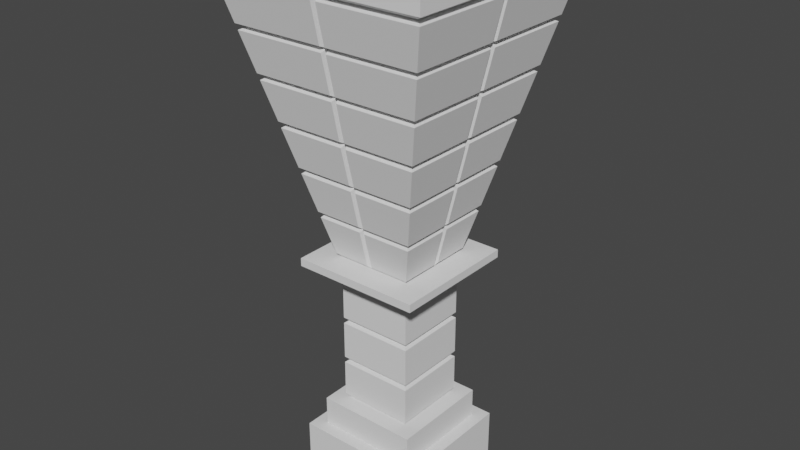 # Source: ceiling-support.blend  (saved by Blender 2.92.15; exported with 4.5.12 LTS)
import bpy
from mathutils import Matrix  # noqa: F401  (used for matrix-valued properties, if any)

bpy.ops.wm.read_factory_settings(use_empty=True)
scene = bpy.context.scene
scene.name = 'Scene'

# ---- world
world_world = bpy.data.worlds.new('World'); scene.world = world_world
world_world.use_nodes = True; world_world.node_tree.nodes.clear()
_N = world_world.node_tree.nodes; _L = world_world.node_tree.links
n0 = _N.new('ShaderNodeOutputWorld'); n0.name = 'World Output'; n0.location = (300, 300)
n1 = _N.new('ShaderNodeBackground'); n1.name = 'Background'; n1.location = (10, 300)
n1.inputs[0].default_value = (0.05088, 0.05088, 0.05088, 1.0)
_L.new(n1.outputs[0], n0.inputs[0])
n0.is_active_output = True
world_world.color = (0.05088, 0.05088, 0.05088)
world_world.use_sun_shadow = False
world_world.sun_shadow_jitter_overblur = 0.0

# ---- meshes
me_cube_001 = bpy.data.meshes.new('Cube.001')
me_cube_001.from_pydata([(-0.2945, -0.2945, 0.0), (-0.2359, -0.2359, 0.25), (-0.2945, 0.2945, 0.0), (-0.2359, 0.2359, 0.25), (0.2945, -0.2945, 0.0), (0.2359, -0.2359, 0.25), (0.2945, 0.2945, 0.0), (0.2359, 0.2359, 0.25), (-0.2945, -0.2945, 0.25), (-0.2945, 0.2945, 0.25), (0.2945, 0.2945, 0.25), (0.2945, -0.2945, 0.25), (-0.1556, -0.1556, 0.3862), (-0.1556, 0.1556, 0.3862), (0.1556, 0.1556, 0.3862), (0.1556, -0.1556, 0.3862), (-0.2359, -0.2359, 0.3862), (-0.2359, 0.2359, 0.3862), (0.2359, 0.2359, 0.3862), (0.2359, -0.2359, 0.3862), (-0.1556, -0.1556, 0.9983), (-0.1556, 0.1556, 0.9983), (0.1556, 0.1556, 0.9983), (0.1556, -0.1556, 0.9983), (-0.2976, -0.2976, 1.075), (-0.2976, 0.2976, 1.075), (0.2976, 0.2976, 1.075), (0.2976, -0.2976, 1.075), (-0.1733, -0.1732, 1.112), (-0.1733, 0.1727, 1.112), (0.1726, 0.1727, 1.112), (0.1726, -0.1732, 1.112), (-0.2976, -0.2976, 1.112), (-0.2976, 0.2976, 1.112), (0.2976, 0.2976, 1.112), (0.2976, -0.2976, 1.112), (-0.4579, -0.4578, 2.328), (-0.4579, 0.4573, 2.328), (0.4572, 0.4573, 2.328), (0.4572, -0.4578, 2.328), (-0.5011, 0.5004, 2.352), (-0.5011, -0.501, 2.352), (0.5003, -0.501, 2.352), (0.5003, 0.5004, 2.352), (0.1739, -0.1739, 0.6042), (0.1739, -0.1739, 0.5763), (0.1556, -0.1556, 0.5902), (0.1739, -0.1739, 0.8082), (0.1739, -0.1739, 0.7803), (0.1556, -0.1556, 0.7942), (-0.1739, -0.1739, 0.7803), (-0.1739, -0.1739, 0.8082), (-0.1556, -0.1556, 0.7942), (-0.1739, -0.1739, 0.5763), (-0.1739, -0.1739, 0.6042), (-0.1556, -0.1556, 0.5902), (-0.1739, 0.1739, 0.6042), (-0.1739, 0.1739, 0.5763), (-0.1556, 0.1556, 0.5902), (-0.1739, 0.1739, 0.8082), (-0.1739, 0.1739, 0.7803), (-0.1556, 0.1556, 0.7942), (0.1739, 0.1739, 0.7803), (0.1739, 0.1739, 0.8082), (0.1556, 0.1556, 0.7942), (0.1739, 0.1739, 0.5763), (0.1739, 0.1739, 0.6042), (0.1556, 0.1556, 0.5902), (0.1739, -0.1739, 0.9828), (0.1739, 0.1739, 0.9828), (-0.1739, -0.1739, 0.9828), (-0.1739, 0.1739, 0.9828), (-0.1739, -0.1739, 0.4057), (0.1739, -0.1739, 0.4057), (0.1739, 0.1739, 0.4057), (-0.1739, 0.1739, 0.4057), (0.2408, 0.2408, 1.328), (0.2338, 0.2338, 1.301), (0.22, 0.2201, 1.315), (0.2918, 0.2918, 1.531), (0.2849, 0.2849, 1.503), (0.2675, 0.2675, 1.517), (0.3429, 0.3429, 1.734), (0.336, 0.336, 1.706), (0.3149, 0.315, 1.72), (0.394, 0.394, 1.937), (0.387, 0.387, 1.909), (0.3623, 0.3624, 1.923), (0.4451, 0.4451, 2.139), (0.4381, 0.4381, 2.112), (0.4098, 0.4098, 2.125), (0.4451, -0.4451, 2.139), (0.4381, -0.4381, 2.112), (0.4098, -0.4104, 2.125), (0.394, -0.394, 1.937), (0.387, -0.387, 1.909), (0.3623, -0.363, 1.923), (0.3429, -0.3429, 1.734), (0.336, -0.336, 1.706), (0.3149, -0.3155, 1.72), (0.2918, -0.2918, 1.531), (0.2849, -0.2849, 1.503), (0.2675, -0.2681, 1.517), (0.2408, -0.2408, 1.328), (0.2338, -0.2338, 1.301), (0.22, -0.2207, 1.315), (-0.2408, -0.2408, 1.328), (-0.2338, -0.2338, 1.301), (-0.2207, -0.2207, 1.315), (-0.2918, -0.2918, 1.531), (-0.2849, -0.2849, 1.503), (-0.2682, -0.2681, 1.517), (-0.3429, -0.3429, 1.734), (-0.336, -0.336, 1.706), (-0.3156, -0.3155, 1.72), (-0.394, -0.394, 1.937), (-0.387, -0.387, 1.909), (-0.363, -0.363, 1.923), (-0.4451, -0.4451, 2.139), (-0.4381, -0.4381, 2.112), (-0.4105, -0.4104, 2.125), (-0.4451, 0.4451, 2.139), (-0.4381, 0.4381, 2.112), (-0.4105, 0.4098, 2.125), (-0.394, 0.394, 1.937), (-0.387, 0.387, 1.909), (-0.363, 0.3624, 1.923), (-0.3429, 0.3429, 1.734), (-0.336, 0.336, 1.706), (-0.3156, 0.315, 1.72), (-0.2918, 0.2918, 1.531), (-0.2849, 0.2849, 1.503), (-0.2682, 0.2675, 1.517), (-0.2408, 0.2408, 1.328), (-0.2338, 0.2338, 1.301), (-0.2207, 0.2201, 1.315), (-0.4898, -0.033, 2.317), (-0.4898, -0.008244, 2.317), (0.02555, -0.4898, 2.317), (0.01219, -0.4578, 2.328), (0.0007889, -0.4898, 2.317), (0.4898, 0.0114, 2.317), (0.4898, -0.01335, 2.317), (-0.01118, 0.4898, 2.317), (-0.03593, 0.4898, 2.317), (-0.4898, 0.4898, 2.317), (-0.4898, -0.4898, 2.317), (0.4898, -0.4898, 2.317), (0.4898, 0.4898, 2.317), (-0.02215, 0.4573, 2.328), (-0.01366, 0.2849, 1.503), (-0.03841, 0.2849, 1.503), (-0.03605, 0.2338, 1.301), (-0.01129, 0.2338, 1.301), (0.4572, -0.001229, 2.328), (-0.4579, -0.01944, 2.328), (0.1726, 0.003015, 1.112), (-0.009283, -0.387, 1.909), (0.01548, -0.387, 1.909), (0.002841, -0.363, 1.923), (0.01617, -0.394, 1.937), (-0.008591, -0.394, 1.937), (-0.4381, -0.008244, 2.112), (-0.4381, -0.033, 2.112), (-0.4451, -0.033, 2.139), (-0.4451, -0.008244, 2.139), (-0.4105, -0.01944, 2.125), (-0.005202, -0.4381, 2.112), (0.01956, -0.4381, 2.112), (0.02024, -0.4451, 2.139), (-0.004521, -0.4451, 2.139), (0.006626, -0.4104, 2.125), (-0.01309, 0.387, 1.909), (-0.03785, 0.387, 1.909), (-0.01276, 0.394, 1.937), (-0.03751, 0.394, 1.937), (-0.02386, 0.3624, 1.923), (-0.04032, 0.336, 1.706), (-0.01557, 0.336, 1.706), (-0.03998, 0.3429, 1.734), (-0.01523, 0.3429, 1.734), (-0.02615, 0.315, 1.72), (-0.0374, 0.4381, 2.112), (-0.01264, 0.4381, 2.112), (-0.03737, 0.4451, 2.139), (-0.01262, 0.4451, 2.139), (-0.02358, 0.4098, 2.125), (-0.01827, -0.2338, 1.301), (0.006491, -0.2338, 1.301), (-0.005738, -0.2207, 1.315), (0.00668, -0.2408, 1.328), (-0.01808, -0.2408, 1.328), (-0.01679, -0.2849, 1.503), (0.00797, -0.2849, 1.503), (0.008181, -0.2918, 1.531), (-0.01658, -0.2918, 1.531), (-0.004354, -0.2681, 1.517), (-0.03637, 0.2408, 1.328), (-0.01162, 0.2408, 1.328), (-0.02249, 0.2201, 1.315), (-0.01521, -0.336, 1.706), (0.009553, -0.336, 1.706), (0.01009, -0.3429, 1.734), (-0.01467, -0.3429, 1.734), (-0.002735, -0.3155, 1.72), (-0.01397, 0.2918, 1.531), (-0.03872, 0.2918, 1.531), (-0.02468, 0.2675, 1.517), (0.2338, -0.009535, 1.301), (0.2338, 0.01522, 1.301), (0.2408, 0.01512, 1.328), (0.2408, -0.009639, 1.328), (0.22, 0.002308, 1.315), (0.2849, -0.0103, 1.503), (0.2849, 0.01446, 1.503), (0.2918, 0.01436, 1.531), (0.2918, -0.0104, 1.531), (0.2675, 0.001601, 1.517), (-0.2338, -0.008244, 1.301), (-0.2338, -0.033, 1.301), (-0.2408, -0.033, 1.328), (-0.2408, -0.008244, 1.328), (-0.2207, -0.01944, 1.315), (0.336, -0.01106, 1.706), (0.336, 0.0137, 1.706), (0.3429, 0.01359, 1.734), (0.3429, -0.01116, 1.734), (0.3149, 0.0008933, 1.72), (-0.2849, -0.008244, 1.503), (-0.2849, -0.033, 1.503), (-0.2918, -0.033, 1.531), (-0.2918, -0.008244, 1.531), (-0.2682, -0.01944, 1.517), (0.387, -0.01182, 1.909), (0.387, 0.01294, 1.909), (0.394, 0.01283, 1.937), (0.394, -0.01192, 1.937), (0.3623, 0.0001859, 1.923), (-0.336, -0.008244, 1.706), (-0.336, -0.033, 1.706), (-0.3156, -0.01944, 1.72), (-0.3429, -0.033, 1.734), (-0.3429, -0.008244, 1.734), (0.4381, -0.01258, 2.112), (0.4381, 0.01217, 2.112), (0.4098, -0.0005214, 2.125), (0.4451, 0.01207, 2.139), (0.4451, -0.01268, 2.139), (-0.387, -0.008244, 1.909), (-0.387, -0.033, 1.909), (-0.394, -0.033, 1.937), (-0.394, -0.008244, 1.937), (-0.363, -0.01944, 1.923), (0.1905, 0.1905, 1.129), (0.1905, -0.1905, 1.129), (-0.1905, -0.1905, 1.129), (-0.1905, 0.1905, 1.129), (-0.03388, 0.1905, 1.129), (-0.02013, 0.1727, 1.112), (-0.009124, 0.1905, 1.129), (0.1905, -0.00889, 1.129), (0.1905, 0.01587, 1.129), (-0.01934, -0.1905, 1.129), (-0.006921, -0.1732, 1.112), (0.005419, -0.1905, 1.129), (-0.1905, -0.008244, 1.129), (-0.1733, -0.01944, 1.112), (-0.1905, -0.033, 1.129), (-0.5011, 0.5004, 2.5), (0.5003, 0.5004, 2.5), (-0.5011, -0.501, 2.5), (0.5003, -0.501, 2.5)], [], [(0, 8, 9, 2), (2, 9, 10, 6), (6, 10, 11, 4), (4, 11, 8, 0), (2, 6, 4, 0), (5, 7, 18, 19), (1, 3, 9, 8), (3, 7, 10, 9), (7, 5, 11, 10), (5, 1, 8, 11), (71, 70, 20, 21), (3, 1, 16, 17), (1, 5, 19, 16), (7, 3, 17, 18), (12, 13, 17, 16), (13, 14, 18, 17), (14, 15, 19, 18), (15, 12, 16, 19), (23, 22, 26, 27), (70, 68, 23, 20), (56, 54, 50, 60), (267, 266, 28, 255), (25, 21, 20, 24), (20, 23, 27, 24), (257, 258, 29, 256), (115, 161, 167, 119), (24, 27, 35, 32), (27, 26, 34, 35), (25, 26, 22, 21), (261, 156, 30, 253), (264, 263, 31, 254), (138, 169, 91, 147), (79, 205, 178, 83), (146, 140, 139, 36), (188, 264, 254, 104), (144, 184, 121, 145), (141, 246, 88, 148), (74, 75, 57, 65), (75, 72, 53, 57), (54, 44, 48, 50), (68, 69, 22, 23), (66, 56, 60, 62), (69, 71, 21, 22), (73, 74, 65, 45), (44, 66, 62, 48), (54, 56, 58, 55), (55, 58, 57, 53), (51, 59, 61, 52), (52, 61, 60, 50), (66, 44, 46, 67), (67, 46, 45, 65), (63, 47, 49, 64), (64, 49, 48, 62), (56, 66, 67, 58), (58, 67, 65, 57), (59, 63, 64, 61), (61, 64, 62, 60), (44, 54, 55, 46), (46, 55, 53, 45), (47, 51, 52, 49), (49, 52, 50, 48), (72, 73, 45, 53), (63, 59, 71, 69), (47, 63, 69, 68), (51, 47, 68, 70), (59, 51, 70, 71), (12, 15, 73, 72), (15, 14, 74, 73), (13, 12, 72, 75), (14, 13, 75, 74), (103, 211, 213, 101), (100, 216, 223, 98), (97, 226, 233, 95), (94, 236, 243, 92), (253, 259, 153, 77), (133, 221, 228, 131), (130, 231, 238, 128), (127, 242, 248, 125), (166, 123, 122, 162), (145, 137, 155, 37), (132, 207, 151, 131), (207, 81, 80, 150), (181, 84, 83, 178), (256, 265, 218, 134), (155, 36, 37), (148, 143, 149, 38), (106, 191, 192, 110), (109, 195, 200, 113), (39, 154, 38), (25, 33, 34, 26), (118, 164, 166, 120), (84, 227, 224, 83), (90, 245, 244, 89), (30, 156, 31, 35, 34), (108, 222, 219, 107), (159, 117, 116, 157), (36, 139, 39), (258, 30, 34, 33, 29), (114, 240, 239, 113), (266, 29, 33, 32, 28), (87, 237, 234, 86), (176, 87, 86, 172), (81, 217, 214, 80), (111, 232, 229, 110), (25, 24, 32, 33), (94, 160, 159, 96), (102, 196, 193, 101), (129, 181, 177, 128), (124, 175, 176, 126), (38, 149, 37), (31, 263, 28, 32, 35), (133, 197, 199, 135), (120, 166, 163, 119), (151, 197, 133, 131), (85, 174, 183, 89), (136, 164, 118, 146), (99, 204, 201, 98), (135, 199, 152, 134), (78, 212, 209, 77), (199, 78, 77, 153), (123, 186, 182, 122), (127, 179, 181, 129), (182, 175, 124, 122), (82, 180, 172, 86), (105, 189, 188, 104), (121, 184, 186, 123), (193, 190, 103, 101), (103, 190, 189, 105), (201, 194, 100, 98), (100, 194, 196, 102), (130, 206, 207, 132), (97, 202, 204, 99), (168, 160, 94, 92), (112, 203, 157, 116), (126, 176, 173, 125), (91, 169, 171, 93), (229, 220, 106, 110), (106, 220, 222, 108), (239, 230, 109, 113), (109, 230, 232, 111), (249, 241, 112, 116), (112, 241, 240, 114), (115, 250, 252, 117), (93, 171, 168, 92), (124, 251, 162, 122), (214, 210, 76, 80), (76, 210, 212, 78), (224, 215, 79, 83), (79, 215, 217, 81), (234, 225, 82, 86), (82, 225, 227, 84), (244, 235, 85, 89), (85, 235, 237, 87), (117, 252, 249, 116), (88, 246, 245, 90), (161, 115, 117, 159), (158, 202, 97, 95), (170, 118, 120, 171), (171, 120, 119, 167), (174, 85, 87, 176), (173, 179, 127, 125), (180, 82, 84, 181), (177, 206, 130, 128), (185, 88, 90, 186), (186, 90, 89, 183), (211, 103, 105, 212), (212, 105, 104, 208), (191, 106, 108, 189), (189, 108, 107, 187), (195, 109, 111, 196), (196, 111, 110, 192), (198, 76, 78, 199), (147, 142, 154, 39), (203, 112, 114, 204), (204, 114, 113, 200), (205, 79, 81, 207), (76, 198, 150, 80), (165, 121, 123, 166), (163, 250, 115, 119), (226, 97, 99, 227), (227, 99, 98, 223), (221, 133, 135, 222), (222, 135, 134, 218), (216, 100, 102, 217), (217, 102, 101, 213), (231, 130, 132, 232), (232, 132, 131, 228), (236, 94, 96, 237), (237, 96, 95, 233), (242, 127, 129, 240), (240, 129, 128, 238), (247, 91, 93, 245), (245, 93, 92, 243), (251, 124, 126, 252), (252, 126, 125, 248), (96, 159, 158, 95), (254, 260, 208, 104), (257, 152, 199, 258), (206, 177, 181, 207), (207, 181, 178, 205), (175, 182, 186, 176), (176, 186, 183, 174), (213, 211, 212, 217), (217, 212, 210, 214), (197, 151, 207, 199), (199, 207, 150, 198), (223, 216, 217, 227), (227, 217, 215, 224), (233, 226, 227, 237), (237, 227, 225, 234), (179, 173, 176, 181), (181, 176, 172, 180), (243, 236, 237, 245), (245, 237, 235, 244), (142, 247, 245, 154), (154, 245, 246, 141), (140, 170, 171, 139), (139, 171, 169, 138), (167, 161, 159, 171), (171, 159, 160, 168), (157, 203, 204, 159), (159, 204, 202, 158), (200, 195, 196, 204), (204, 196, 194, 201), (192, 191, 189, 196), (196, 189, 190, 193), (228, 221, 222, 232), (232, 222, 220, 229), (238, 231, 232, 240), (240, 232, 230, 239), (248, 242, 240, 252), (252, 240, 241, 249), (162, 251, 252, 166), (166, 252, 250, 163), (137, 165, 166, 155), (155, 166, 164, 136), (222, 266, 267, 219), (186, 149, 143, 185), (184, 144, 149, 186), (91, 247, 142, 147), (155, 136, 146, 36), (88, 185, 143, 148), (121, 165, 137, 145), (154, 141, 148, 38), (149, 144, 145, 37), (118, 170, 140, 146), (139, 138, 147, 39), (39, 38, 43, 42), (28, 263, 262, 255), (218, 265, 266, 222), (189, 263, 264, 188), (187, 262, 263, 189), (212, 156, 261, 209), (208, 260, 156, 212), (258, 199, 153, 259), (31, 156, 260, 254), (29, 266, 265, 256), (30, 258, 259, 253), (209, 261, 253, 77), (152, 257, 256, 134), (219, 267, 255, 107), (255, 262, 187, 107), (41, 42, 271, 270), (38, 37, 40, 43), (36, 39, 42, 41), (37, 36, 41, 40), (268, 270, 271, 269), (43, 40, 268, 269), (42, 43, 269, 271), (40, 41, 270, 268)])
_uv = me_cube_001.uv_layers.new(name='UVMap')
_uv.uv.foreach_set('vector', [0.375, 0.0, 0.625, 0.0, 0.625, 0.25, 0.375, 0.25, 0.375, 0.25, 0.625, 0.25, 0.625, 0.5, 0.375, 0.5, 0.375, 0.5, 0.625, 0.5, 0.625, 0.75, 0.375, 0.75, 0.375, 0.75, 0.625, 0.75, 0.625, 1.0, 0.375, 1.0, 0.125, 0.5, 0.375, 0.5, 0.375, 0.75, 0.125, 0.75, 0.6499, 0.7251, 0.6499, 0.5249, 0.6499, 0.5249, 0.6499, 0.7251, 0.8501, 0.7251, 0.8501, 0.5249, 0.875, 0.5, 0.875, 0.75, 0.8501, 0.5249, 0.6499, 0.5249, 0.625, 0.5, 0.875, 0.5, 0.6499, 0.5249, 0.6499, 0.7251, 0.625, 0.75, 0.625, 0.5, 0.6499, 0.7251, 0.8501, 0.7251, 0.875, 0.75, 0.625, 0.75, 0.8238, 0.5512, 0.8238, 0.6988, 0.8238, 0.6988, 0.8238, 0.5512, 0.8501, 0.5249, 0.8501, 0.7251, 0.8501, 0.7251, 0.8501, 0.5249, 0.8501, 0.7251, 0.6499, 0.7251, 0.6499, 0.7251, 0.8501, 0.7251, 0.6499, 0.5249, 0.8501, 0.5249, 0.8501, 0.5249, 0.6499, 0.5249, 0.8238, 0.6988, 0.8238, 0.5512, 0.8501, 0.5249, 0.8501, 0.7251, 0.8238, 0.5512, 0.6762, 0.5512, 0.6499, 0.5249, 0.8501, 0.5249, 0.6762, 0.5512, 0.6762, 0.6988, 0.6499, 0.7251, 0.6499, 0.5249, 0.6762, 0.6988, 0.8238, 0.6988, 0.8501, 0.7251, 0.6499, 0.7251, 0.6762, 0.6988, 0.6762, 0.5512, 0.6762, 0.5512, 0.6762, 0.6988, 0.8238, 0.6988, 0.6762, 0.6988, 0.6762, 0.6988, 0.8238, 0.6988, 0.8238, 0.5512, 0.8238, 0.6988, 0.8238, 0.6988, 0.8238, 0.5512, 0.7962, 0.6327, 0.7962, 0.6297, 0.7962, 0.6712, 0.7962, 0.6712, 0.8238, 0.5512, 0.8238, 0.5512, 0.8238, 0.6988, 0.8238, 0.6988, 0.8238, 0.6988, 0.6762, 0.6988, 0.6762, 0.6988, 0.8238, 0.6988, 0.7582, 0.5788, 0.7553, 0.5788, 0.7962, 0.5788, 0.7962, 0.5788, 0.7962, 0.6712, 0.751, 0.6712, 0.7506, 0.6712, 0.7962, 0.6712, 0.8238, 0.6988, 0.6762, 0.6988, 0.6762, 0.6988, 0.8238, 0.6988, 0.6762, 0.6988, 0.6762, 0.5512, 0.6762, 0.5512, 0.6762, 0.6988, 0.8238, 0.5512, 0.6762, 0.5512, 0.6762, 0.5512, 0.8238, 0.5512, 0.7038, 0.6211, 0.7038, 0.6241, 0.7038, 0.5788, 0.7038, 0.5788, 0.7487, 0.6712, 0.7517, 0.6712, 0.7038, 0.6712, 0.7038, 0.6712, 0.7476, 0.6712, 0.7479, 0.6712, 0.7038, 0.6712, 0.7038, 0.6712, 0.7038, 0.5788, 0.7522, 0.5788, 0.7521, 0.5788, 0.7038, 0.5788, 0.7962, 0.6712, 0.7499, 0.6712, 0.7487, 0.6712, 0.7962, 0.6712, 0.7487, 0.6712, 0.7487, 0.6712, 0.7038, 0.6712, 0.7038, 0.6712, 0.7534, 0.5788, 0.7539, 0.5788, 0.7962, 0.5788, 0.7962, 0.5788, 0.7038, 0.6239, 0.7038, 0.6237, 0.7038, 0.5788, 0.7038, 0.5788, 0.6762, 0.5512, 0.8238, 0.5512, 0.8238, 0.5512, 0.6762, 0.5512, 0.8238, 0.5512, 0.8238, 0.6988, 0.8238, 0.6988, 0.8238, 0.5512, 0.8238, 0.6988, 0.6762, 0.6988, 0.6762, 0.6988, 0.8238, 0.6988, 0.6762, 0.6988, 0.6762, 0.5512, 0.6762, 0.5512, 0.6762, 0.6988, 0.6762, 0.5512, 0.8238, 0.5512, 0.8238, 0.5512, 0.6762, 0.5512, 0.6762, 0.5512, 0.8238, 0.5512, 0.8238, 0.5512, 0.6762, 0.5512, 0.6762, 0.6988, 0.6762, 0.5512, 0.6762, 0.5512, 0.6762, 0.6988, 0.6762, 0.6988, 0.6762, 0.5512, 0.6762, 0.5512, 0.6762, 0.6988, 0.8238, 0.6988, 0.8238, 0.5512, 0.8238, 0.5512, 0.8238, 0.6988, 0.8238, 0.6988, 0.8238, 0.5512, 0.8238, 0.5512, 0.8238, 0.6988, 0.8238, 0.6988, 0.8238, 0.5512, 0.8238, 0.5512, 0.8238, 0.6988, 0.8238, 0.6988, 0.8238, 0.5512, 0.8238, 0.5512, 0.8238, 0.6988, 0.6762, 0.5512, 0.6762, 0.6988, 0.6762, 0.6988, 0.6762, 0.5512, 0.6762, 0.5512, 0.6762, 0.6988, 0.6762, 0.6988, 0.6762, 0.5512, 0.6762, 0.5512, 0.6762, 0.6988, 0.6762, 0.6988, 0.6762, 0.5512, 0.6762, 0.5512, 0.6762, 0.6988, 0.6762, 0.6988, 0.6762, 0.5512, 0.8238, 0.5512, 0.6762, 0.5512, 0.6762, 0.5512, 0.8238, 0.5512, 0.8238, 0.5512, 0.6762, 0.5512, 0.6762, 0.5512, 0.8238, 0.5512, 0.8238, 0.5512, 0.6762, 0.5512, 0.6762, 0.5512, 0.8238, 0.5512, 0.8238, 0.5512, 0.6762, 0.5512, 0.6762, 0.5512, 0.8238, 0.5512, 0.6762, 0.6988, 0.8238, 0.6988, 0.8238, 0.6988, 0.6762, 0.6988, 0.6762, 0.6988, 0.8238, 0.6988, 0.8238, 0.6988, 0.6762, 0.6988, 0.6762, 0.6988, 0.8238, 0.6988, 0.8238, 0.6988, 0.6762, 0.6988, 0.6762, 0.6988, 0.8238, 0.6988, 0.8238, 0.6988, 0.6762, 0.6988, 0.8238, 0.6988, 0.6762, 0.6988, 0.6762, 0.6988, 0.8238, 0.6988, 0.6762, 0.5512, 0.8238, 0.5512, 0.8238, 0.5512, 0.6762, 0.5512, 0.6762, 0.6988, 0.6762, 0.5512, 0.6762, 0.5512, 0.6762, 0.6988, 0.8238, 0.6988, 0.6762, 0.6988, 0.6762, 0.6988, 0.8238, 0.6988, 0.8238, 0.5512, 0.8238, 0.6988, 0.8238, 0.6988, 0.8238, 0.5512, 0.8238, 0.6988, 0.6762, 0.6988, 0.6762, 0.6988, 0.8238, 0.6988, 0.6762, 0.6988, 0.6762, 0.5512, 0.6762, 0.5512, 0.6762, 0.6988, 0.8238, 0.5512, 0.8238, 0.6988, 0.8238, 0.6988, 0.8238, 0.5512, 0.6762, 0.5512, 0.8238, 0.5512, 0.8238, 0.5512, 0.6762, 0.5512, 0.7038, 0.6712, 0.7038, 0.6268, 0.7038, 0.6267, 0.7038, 0.6712, 0.7038, 0.6712, 0.7038, 0.6266, 0.7038, 0.6265, 0.7038, 0.6712, 0.7038, 0.6712, 0.7038, 0.6265, 0.7038, 0.6264, 0.7038, 0.6712, 0.7038, 0.6712, 0.7038, 0.6264, 0.7038, 0.6263, 0.7038, 0.6712, 0.7038, 0.5788, 0.7522, 0.5788, 0.7522, 0.5788, 0.7038, 0.5788, 0.7962, 0.5788, 0.7962, 0.6275, 0.7962, 0.6281, 0.7962, 0.5788, 0.7962, 0.5788, 0.7962, 0.6281, 0.7962, 0.6285, 0.7962, 0.5788, 0.7962, 0.5788, 0.7962, 0.6285, 0.7962, 0.6274, 0.7962, 0.5788, 0.7962, 0.6262, 0.7962, 0.5788, 0.7962, 0.5788, 0.7962, 0.6251, 0.7962, 0.5788, 0.7962, 0.6265, 0.7962, 0.6278, 0.7962, 0.5788, 0.7962, 0.5788, 0.7542, 0.5788, 0.7562, 0.5788, 0.7962, 0.5788, 0.7542, 0.5788, 0.7038, 0.5788, 0.7038, 0.5788, 0.7522, 0.5788, 0.7538, 0.5788, 0.7038, 0.5788, 0.7038, 0.5788, 0.7521, 0.5788, 0.7962, 0.5788, 0.7962, 0.6267, 0.7962, 0.6274, 0.7962, 0.5788, 0.7962, 0.6278, 0.7962, 0.6712, 0.7962, 0.5788, 0.7038, 0.5788, 0.7511, 0.5788, 0.7522, 0.5788, 0.7038, 0.5788, 0.7962, 0.6712, 0.7535, 0.6712, 0.7527, 0.6712, 0.7962, 0.6712, 0.7962, 0.6712, 0.7526, 0.6712, 0.7521, 0.6712, 0.7962, 0.6712, 0.7038, 0.6712, 0.7038, 0.6251, 0.7038, 0.5788, 0.8238, 0.5512, 0.8238, 0.5512, 0.6762, 0.5512, 0.6762, 0.5512, 0.7962, 0.6712, 0.7962, 0.6276, 0.7962, 0.6262, 0.7962, 0.6712, 0.7038, 0.5788, 0.7038, 0.6248, 0.7038, 0.6231, 0.7038, 0.5788, 0.7038, 0.5788, 0.7038, 0.625, 0.7038, 0.6237, 0.7038, 0.5788, 0.7038, 0.5788, 0.7038, 0.6242, 0.7038, 0.6712, 0.6762, 0.6988, 0.6762, 0.5512, 0.7962, 0.6712, 0.7962, 0.63, 0.7962, 0.6323, 0.7962, 0.6712, 0.7496, 0.6712, 0.7962, 0.6712, 0.7962, 0.6712, 0.7511, 0.6712, 0.7962, 0.6712, 0.7487, 0.6712, 0.7038, 0.6712, 0.7552, 0.5788, 0.7038, 0.5788, 0.6762, 0.5512, 0.8238, 0.5512, 0.7962, 0.5788, 0.7962, 0.6712, 0.7962, 0.6303, 0.7962, 0.6319, 0.7962, 0.6712, 0.7962, 0.6296, 0.7962, 0.5788, 0.8238, 0.5512, 0.8238, 0.6988, 0.7962, 0.6712, 0.7038, 0.5788, 0.7038, 0.6249, 0.7038, 0.6235, 0.7038, 0.5788, 0.753, 0.5788, 0.7038, 0.5788, 0.7038, 0.5788, 0.7516, 0.5788, 0.7038, 0.5788, 0.7038, 0.6247, 0.7038, 0.6227, 0.7038, 0.5788, 0.7962, 0.6712, 0.7962, 0.6302, 0.7962, 0.6321, 0.7962, 0.6712, 0.8238, 0.5512, 0.8238, 0.6988, 0.8238, 0.6988, 0.8238, 0.5512, 0.7038, 0.6712, 0.7481, 0.6712, 0.7496, 0.6712, 0.7038, 0.6712, 0.7038, 0.6712, 0.7507, 0.6712, 0.7487, 0.6712, 0.7038, 0.6712, 0.7962, 0.5788, 0.7538, 0.5788, 0.7555, 0.5788, 0.7962, 0.5788, 0.7962, 0.5788, 0.7544, 0.5788, 0.753, 0.5788, 0.7962, 0.5788, 0.7038, 0.5788, 0.7522, 0.5788, 0.7962, 0.5788, 0.7038, 0.6712, 0.7518, 0.6712, 0.7962, 0.6712, 0.8238, 0.6988, 0.6762, 0.6988, 0.7962, 0.5788, 0.757, 0.5788, 0.7546, 0.5788, 0.7962, 0.5788, 0.7962, 0.6712, 0.7962, 0.6262, 0.7962, 0.6277, 0.7962, 0.6712, 0.7562, 0.5788, 0.757, 0.5788, 0.7962, 0.5788, 0.7962, 0.5788, 0.7038, 0.5788, 0.7515, 0.5788, 0.7513, 0.5788, 0.7038, 0.5788, 0.7962, 0.6288, 0.7962, 0.6276, 0.7962, 0.6712, 0.7962, 0.6712, 0.7038, 0.6712, 0.7504, 0.6712, 0.7487, 0.6712, 0.7038, 0.6712, 0.7962, 0.5788, 0.7546, 0.5788, 0.7571, 0.5788, 0.7962, 0.5788, 0.7038, 0.5788, 0.7038, 0.6245, 0.7038, 0.622, 0.7038, 0.5788, 0.7546, 0.5788, 0.7038, 0.5788, 0.7038, 0.5788, 0.7522, 0.5788, 0.7962, 0.5788, 0.7526, 0.5788, 0.7539, 0.5788, 0.7962, 0.5788, 0.7962, 0.5788, 0.7554, 0.5788, 0.7538, 0.5788, 0.7962, 0.5788, 0.7539, 0.5788, 0.7544, 0.5788, 0.7962, 0.5788, 0.7962, 0.5788, 0.7038, 0.5788, 0.7521, 0.5788, 0.7516, 0.5788, 0.7038, 0.5788, 0.7038, 0.6712, 0.7511, 0.6712, 0.7487, 0.6712, 0.7038, 0.6712, 0.7962, 0.5788, 0.7539, 0.5788, 0.7526, 0.5788, 0.7962, 0.5788, 0.7487, 0.6712, 0.7487, 0.6712, 0.7038, 0.6712, 0.7038, 0.6712, 0.7038, 0.6712, 0.7487, 0.6712, 0.7511, 0.6712, 0.7038, 0.6712, 0.7487, 0.6712, 0.7487, 0.6712, 0.7038, 0.6712, 0.7038, 0.6712, 0.7038, 0.6712, 0.7487, 0.6712, 0.7507, 0.6712, 0.7038, 0.6712, 0.7962, 0.5788, 0.7561, 0.5788, 0.7542, 0.5788, 0.7962, 0.5788, 0.7038, 0.6712, 0.7486, 0.6712, 0.7504, 0.6712, 0.7038, 0.6712, 0.7479, 0.6712, 0.7481, 0.6712, 0.7038, 0.6712, 0.7038, 0.6712, 0.7962, 0.6712, 0.752, 0.6712, 0.7511, 0.6712, 0.7962, 0.6712, 0.7962, 0.5788, 0.753, 0.5788, 0.7545, 0.5788, 0.7962, 0.5788, 0.7038, 0.6712, 0.7479, 0.6712, 0.7492, 0.6712, 0.7038, 0.6712, 0.7962, 0.6321, 0.7962, 0.6323, 0.7962, 0.6712, 0.7962, 0.6712, 0.7962, 0.6712, 0.7962, 0.6323, 0.7962, 0.63, 0.7962, 0.6712, 0.7962, 0.6319, 0.7962, 0.6321, 0.7962, 0.6712, 0.7962, 0.6712, 0.7962, 0.6712, 0.7962, 0.6321, 0.7962, 0.6302, 0.7962, 0.6712, 0.7962, 0.6304, 0.7962, 0.6318, 0.7962, 0.6712, 0.7962, 0.6712, 0.7962, 0.6712, 0.7962, 0.6318, 0.7962, 0.6303, 0.7962, 0.6712, 0.7962, 0.6712, 0.7962, 0.6301, 0.7962, 0.6289, 0.7962, 0.6712, 0.7038, 0.6712, 0.7492, 0.6712, 0.7479, 0.6712, 0.7038, 0.6712, 0.7962, 0.5788, 0.7962, 0.6272, 0.7962, 0.6251, 0.7962, 0.5788, 0.7038, 0.6227, 0.7038, 0.6221, 0.7038, 0.5788, 0.7038, 0.5788, 0.7038, 0.5788, 0.7038, 0.6221, 0.7038, 0.6245, 0.7038, 0.5788, 0.7038, 0.6231, 0.7038, 0.6227, 0.7038, 0.5788, 0.7038, 0.5788, 0.7038, 0.5788, 0.7038, 0.6227, 0.7038, 0.6247, 0.7038, 0.5788, 0.7038, 0.6235, 0.7038, 0.6232, 0.7038, 0.5788, 0.7038, 0.5788, 0.7038, 0.5788, 0.7038, 0.6232, 0.7038, 0.6248, 0.7038, 0.5788, 0.7038, 0.6237, 0.7038, 0.6235, 0.7038, 0.5788, 0.7038, 0.5788, 0.7038, 0.5788, 0.7038, 0.6235, 0.7038, 0.6249, 0.7038, 0.5788, 0.7962, 0.6712, 0.7962, 0.6289, 0.7962, 0.6304, 0.7962, 0.6712, 0.7038, 0.5788, 0.7038, 0.6237, 0.7038, 0.625, 0.7038, 0.5788, 0.751, 0.6712, 0.7962, 0.6712, 0.7962, 0.6712, 0.7496, 0.6712, 0.7482, 0.6712, 0.7486, 0.6712, 0.7038, 0.6712, 0.7038, 0.6712, 0.7505, 0.6712, 0.7962, 0.6712, 0.7962, 0.6712, 0.7492, 0.6712, 0.7492, 0.6712, 0.7962, 0.6712, 0.7962, 0.6712, 0.7506, 0.6712, 0.7515, 0.5788, 0.7038, 0.5788, 0.7038, 0.5788, 0.753, 0.5788, 0.7545, 0.5788, 0.7554, 0.5788, 0.7962, 0.5788, 0.7962, 0.5788, 0.7521, 0.5788, 0.7038, 0.5788, 0.7038, 0.5788, 0.7538, 0.5788, 0.7555, 0.5788, 0.7561, 0.5788, 0.7962, 0.5788, 0.7962, 0.5788, 0.7513, 0.5788, 0.7038, 0.5788, 0.7038, 0.5788, 0.7526, 0.5788, 0.7526, 0.5788, 0.7038, 0.5788, 0.7038, 0.5788, 0.7513, 0.5788, 0.7038, 0.6268, 0.7038, 0.6712, 0.7038, 0.6712, 0.7038, 0.6245, 0.7038, 0.6245, 0.7038, 0.6712, 0.7038, 0.6712, 0.7038, 0.6269, 0.7535, 0.6712, 0.7962, 0.6712, 0.7962, 0.6712, 0.7511, 0.6712, 0.7511, 0.6712, 0.7962, 0.6712, 0.7962, 0.6712, 0.7536, 0.6712, 0.7526, 0.6712, 0.7962, 0.6712, 0.7962, 0.6712, 0.7507, 0.6712, 0.7507, 0.6712, 0.7962, 0.6712, 0.7962, 0.6712, 0.7527, 0.6712, 0.7522, 0.5788, 0.7038, 0.5788, 0.7038, 0.5788, 0.7546, 0.5788, 0.7038, 0.6712, 0.7038, 0.6263, 0.7038, 0.6251, 0.7038, 0.6712, 0.752, 0.6712, 0.7962, 0.6712, 0.7962, 0.6712, 0.7504, 0.6712, 0.7504, 0.6712, 0.7962, 0.6712, 0.7962, 0.6712, 0.7521, 0.6712, 0.7522, 0.5788, 0.7038, 0.5788, 0.7038, 0.5788, 0.7542, 0.5788, 0.7038, 0.5788, 0.7522, 0.5788, 0.7522, 0.5788, 0.7038, 0.5788, 0.7962, 0.625, 0.7962, 0.5788, 0.7962, 0.5788, 0.7962, 0.6262, 0.7962, 0.6277, 0.7962, 0.6301, 0.7962, 0.6712, 0.7962, 0.6712, 0.7038, 0.6265, 0.7038, 0.6712, 0.7038, 0.6712, 0.7038, 0.6248, 0.7038, 0.6248, 0.7038, 0.6712, 0.7038, 0.6712, 0.7038, 0.6265, 0.7962, 0.6275, 0.7962, 0.5788, 0.7962, 0.5788, 0.7962, 0.63, 0.7962, 0.63, 0.7962, 0.5788, 0.7962, 0.5788, 0.7962, 0.6274, 0.7038, 0.6266, 0.7038, 0.6712, 0.7038, 0.6712, 0.7038, 0.6247, 0.7038, 0.6247, 0.7038, 0.6712, 0.7038, 0.6712, 0.7038, 0.6267, 0.7962, 0.6281, 0.7962, 0.5788, 0.7962, 0.5788, 0.7962, 0.6302, 0.7962, 0.6302, 0.7962, 0.5788, 0.7962, 0.5788, 0.7962, 0.6281, 0.7038, 0.6264, 0.7038, 0.6712, 0.7038, 0.6712, 0.7038, 0.6249, 0.7038, 0.6249, 0.7038, 0.6712, 0.7038, 0.6712, 0.7038, 0.6264, 0.7962, 0.6285, 0.7962, 0.5788, 0.7962, 0.5788, 0.7962, 0.6303, 0.7962, 0.6303, 0.7962, 0.5788, 0.7962, 0.5788, 0.7962, 0.6285, 0.7038, 0.6263, 0.7038, 0.6712, 0.7038, 0.6712, 0.7038, 0.625, 0.7038, 0.625, 0.7038, 0.6712, 0.7038, 0.6712, 0.7038, 0.6263, 0.7962, 0.6272, 0.7962, 0.5788, 0.7962, 0.5788, 0.7962, 0.6289, 0.7962, 0.6289, 0.7962, 0.5788, 0.7962, 0.5788, 0.7962, 0.6274, 0.7038, 0.6712, 0.7496, 0.6712, 0.7482, 0.6712, 0.7038, 0.6712, 0.7038, 0.6712, 0.7038, 0.6272, 0.7038, 0.6269, 0.7038, 0.6712, 0.7582, 0.5788, 0.7571, 0.5788, 0.7546, 0.5788, 0.7553, 0.5788, 0.7561, 0.5788, 0.7555, 0.5788, 0.7538, 0.5788, 0.7542, 0.5788, 0.7542, 0.5788, 0.7538, 0.5788, 0.7521, 0.5788, 0.7522, 0.5788, 0.7544, 0.5788, 0.7539, 0.5788, 0.7526, 0.5788, 0.753, 0.5788, 0.753, 0.5788, 0.7526, 0.5788, 0.7513, 0.5788, 0.7515, 0.5788, 0.7038, 0.6267, 0.7038, 0.6268, 0.7038, 0.6245, 0.7038, 0.6247, 0.7038, 0.6247, 0.7038, 0.6245, 0.7038, 0.6221, 0.7038, 0.6227, 0.757, 0.5788, 0.7562, 0.5788, 0.7542, 0.5788, 0.7546, 0.5788, 0.7546, 0.5788, 0.7542, 0.5788, 0.7522, 0.5788, 0.7522, 0.5788, 0.7038, 0.6265, 0.7038, 0.6266, 0.7038, 0.6247, 0.7038, 0.6248, 0.7038, 0.6248, 0.7038, 0.6247, 0.7038, 0.6227, 0.7038, 0.6231, 0.7038, 0.6264, 0.7038, 0.6265, 0.7038, 0.6248, 0.7038, 0.6249, 0.7038, 0.6249, 0.7038, 0.6248, 0.7038, 0.6232, 0.7038, 0.6235, 0.7554, 0.5788, 0.7545, 0.5788, 0.753, 0.5788, 0.7538, 0.5788, 0.7538, 0.5788, 0.753, 0.5788, 0.7516, 0.5788, 0.7521, 0.5788, 0.7038, 0.6263, 0.7038, 0.6264, 0.7038, 0.6249, 0.7038, 0.625, 0.7038, 0.625, 0.7038, 0.6249, 0.7038, 0.6235, 0.7038, 0.6237, 0.7038, 0.6263, 0.7038, 0.6263, 0.7038, 0.625, 0.7038, 0.6251, 0.7038, 0.6251, 0.7038, 0.625, 0.7038, 0.6237, 0.7038, 0.6239, 0.7499, 0.6712, 0.7505, 0.6712, 0.7492, 0.6712, 0.7487, 0.6712, 0.7487, 0.6712, 0.7492, 0.6712, 0.7479, 0.6712, 0.7476, 0.6712, 0.7506, 0.6712, 0.751, 0.6712, 0.7496, 0.6712, 0.7492, 0.6712, 0.7492, 0.6712, 0.7496, 0.6712, 0.7481, 0.6712, 0.7479, 0.6712, 0.7511, 0.6712, 0.752, 0.6712, 0.7504, 0.6712, 0.7496, 0.6712, 0.7496, 0.6712, 0.7504, 0.6712, 0.7486, 0.6712, 0.7482, 0.6712, 0.7521, 0.6712, 0.7526, 0.6712, 0.7507, 0.6712, 0.7504, 0.6712, 0.7504, 0.6712, 0.7507, 0.6712, 0.7487, 0.6712, 0.7487, 0.6712, 0.7527, 0.6712, 0.7535, 0.6712, 0.7511, 0.6712, 0.7507, 0.6712, 0.7507, 0.6712, 0.7511, 0.6712, 0.7487, 0.6712, 0.7487, 0.6712, 0.7962, 0.6281, 0.7962, 0.6275, 0.7962, 0.63, 0.7962, 0.6302, 0.7962, 0.6302, 0.7962, 0.63, 0.7962, 0.6323, 0.7962, 0.6321, 0.7962, 0.6285, 0.7962, 0.6281, 0.7962, 0.6302, 0.7962, 0.6303, 0.7962, 0.6303, 0.7962, 0.6302, 0.7962, 0.6321, 0.7962, 0.6319, 0.7962, 0.6274, 0.7962, 0.6285, 0.7962, 0.6303, 0.7962, 0.6289, 0.7962, 0.6289, 0.7962, 0.6303, 0.7962, 0.6318, 0.7962, 0.6304, 0.7962, 0.6251, 0.7962, 0.6272, 0.7962, 0.6289, 0.7962, 0.6262, 0.7962, 0.6262, 0.7962, 0.6289, 0.7962, 0.6301, 0.7962, 0.6277, 0.7962, 0.6265, 0.7962, 0.625, 0.7962, 0.6262, 0.7962, 0.6278, 0.7962, 0.6278, 0.7962, 0.6262, 0.7962, 0.6276, 0.7962, 0.6288, 0.7962, 0.63, 0.7962, 0.6296, 0.7962, 0.6327, 0.7962, 0.6323, 0.7526, 0.5788, 0.7522, 0.5788, 0.7511, 0.5788, 0.7513, 0.5788, 0.7539, 0.5788, 0.7534, 0.5788, 0.7522, 0.5788, 0.7526, 0.5788, 0.7038, 0.6712, 0.7038, 0.6263, 0.7038, 0.6263, 0.7038, 0.6712, 0.7962, 0.6278, 0.7962, 0.6288, 0.7962, 0.6712, 0.7962, 0.6712, 0.7038, 0.5788, 0.7513, 0.5788, 0.7511, 0.5788, 0.7038, 0.5788, 0.7962, 0.5788, 0.7962, 0.625, 0.7962, 0.6265, 0.7962, 0.5788, 0.7038, 0.6251, 0.7038, 0.6239, 0.7038, 0.5788, 0.7038, 0.5788, 0.7522, 0.5788, 0.7534, 0.5788, 0.7962, 0.5788, 0.7962, 0.5788, 0.7962, 0.6712, 0.7505, 0.6712, 0.7499, 0.6712, 0.7962, 0.6712, 0.7487, 0.6712, 0.7476, 0.6712, 0.7038, 0.6712, 0.7038, 0.6712, 0.7038, 0.6712, 0.7038, 0.5788, 0.7038, 0.5788, 0.7038, 0.6712, 0.7962, 0.6712, 0.7518, 0.6712, 0.7547, 0.6712, 0.7962, 0.6712, 0.7962, 0.6274, 0.7962, 0.6267, 0.7962, 0.6296, 0.7962, 0.63, 0.7511, 0.6712, 0.7518, 0.6712, 0.7487, 0.6712, 0.7487, 0.6712, 0.7536, 0.6712, 0.7547, 0.6712, 0.7518, 0.6712, 0.7511, 0.6712, 0.7038, 0.6245, 0.7038, 0.6241, 0.7038, 0.6211, 0.7038, 0.622, 0.7038, 0.6269, 0.7038, 0.6272, 0.7038, 0.6241, 0.7038, 0.6245, 0.7553, 0.5788, 0.7546, 0.5788, 0.7522, 0.5788, 0.7522, 0.5788, 0.7038, 0.6712, 0.7038, 0.6242, 0.7038, 0.6272, 0.7038, 0.6712, 0.7962, 0.5788, 0.7962, 0.6296, 0.7962, 0.6267, 0.7962, 0.5788, 0.7038, 0.5788, 0.7552, 0.5788, 0.7522, 0.5788, 0.7038, 0.5788, 0.7038, 0.622, 0.7038, 0.6211, 0.7038, 0.5788, 0.7038, 0.5788, 0.7571, 0.5788, 0.7582, 0.5788, 0.7962, 0.5788, 0.7962, 0.5788, 0.7962, 0.6323, 0.7962, 0.6327, 0.7962, 0.6712, 0.7962, 0.6712, 0.7962, 0.6712, 0.7547, 0.6712, 0.7536, 0.6712, 0.7962, 0.6712, 0.7962, 0.6712, 0.7038, 0.6712, 0.7038, 0.6712, 0.7962, 0.6712, 0.7038, 0.5788, 0.7962, 0.5788, 0.7962, 0.5788, 0.7038, 0.5788, 0.7962, 0.6712, 0.7038, 0.6712, 0.7038, 0.6712, 0.7962, 0.6712, 0.7962, 0.5788, 0.7962, 0.6712, 0.7962, 0.6712, 0.7962, 0.5788, 0.7962, 0.5788, 0.7962, 0.6712, 0.7038, 0.6712, 0.7038, 0.5788, 0.7038, 0.5788, 0.7962, 0.5788, 0.7962, 0.5788, 0.7038, 0.5788, 0.7038, 0.6712, 0.7038, 0.5788, 0.7038, 0.5788, 0.7038, 0.6712, 0.7962, 0.5788, 0.7962, 0.6712, 0.7962, 0.6712, 0.7962, 0.5788])
me_cube_001.use_remesh_fix_poles = True
me_cube_001.use_remesh_preserve_attributes = False
me_cube_001.use_mirror_vertex_groups = False
me_cube_001.update()

# ---- objects
ob_ceiling_support_template = bpy.data.objects.new('ceiling-support-template', me_cube_001)

# ---- transforms, parenting, visibility, modifiers, constraints
ob_ceiling_support_template.location = (0.0, 0.0, 0.0)
ob_ceiling_support_template.lineart.crease_threshold = 0.0

# ---- collection membership
scene.collection.objects.link(ob_ceiling_support_template)

# ---- scene / render settings (as saved in the file)
scene.frame_start = 1; scene.frame_end = 250; scene.frame_set(1)
scene.render.engine = 'BLENDER_EEVEE_NEXT'
scene.cycles.use_denoising = False
scene.cycles.samples = 128
scene.cycles.sampling_pattern = 'TABULATED_SOBOL'
scene.cycles.use_adaptive_sampling = False
scene.cycles.use_light_tree = False
scene.view_settings.view_transform = 'Filmic'
bpy.context.view_layer.update()

# ---- added for rendering (the .blend has no active camera and no usable light): camera, sun
cam_auto = bpy.data.cameras.new('AutoCamera')
cam_auto.lens = 50.0
cam_auto.sensor_width = 36.0
cam_auto.clip_end = 1000.0
ob_auto_camera = bpy.data.objects.new('AutoCamera', cam_auto)
scene.collection.objects.link(ob_auto_camera)
ob_auto_camera.location = (2.65804, -3.19037, 3.37672)
ob_auto_camera.rotation_euler = (1.09748, -7.21219e-08, 0.694738)
scene.camera = ob_auto_camera
light_auto_sun = bpy.data.lights.new('AutoSun', 'SUN')
light_auto_sun.energy = 3.0
light_auto_sun.angle = 0.0523599
ob_auto_sun = bpy.data.objects.new('AutoSun', light_auto_sun)
scene.collection.objects.link(ob_auto_sun)
ob_auto_sun.rotation_euler = (0.872665, 0.174533, 0.523599)
bpy.context.view_layer.update()
